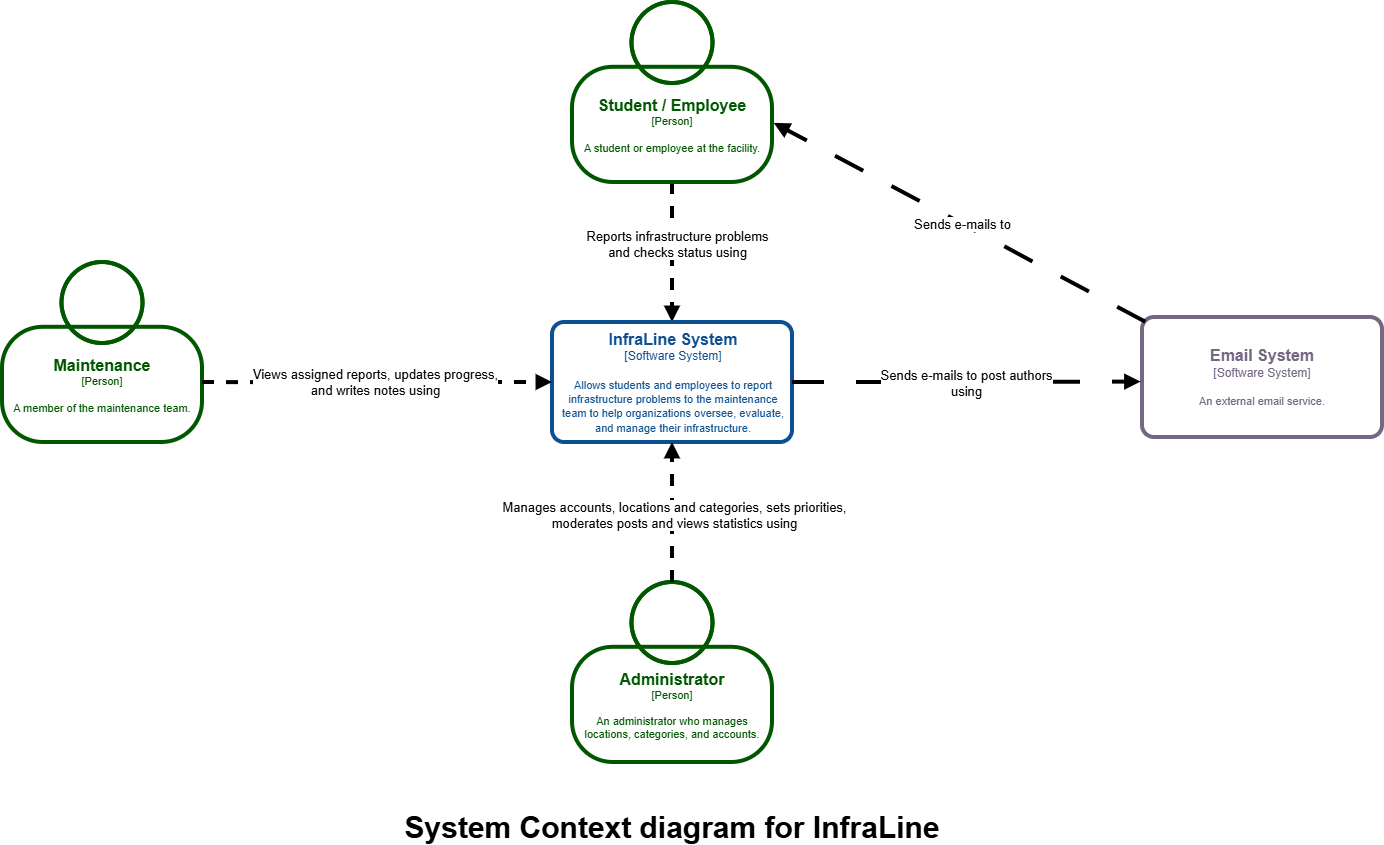

The diagram above was exported from draw.io. Its source (the exported page's mxGraphModel, read from the mxfile embedded in the PNG):
<mxGraphModel dx="2934" dy="1111" grid="1" gridSize="10" guides="1" tooltips="1" connect="1" arrows="1" fold="1" page="1" pageScale="1" pageWidth="827" pageHeight="1169" math="0" shadow="0">
  <root>
    <mxCell id="0" />
    <mxCell id="1" parent="0" />
    <mxCell id="BJYotz7a1LWw0yt25mz7-9" edge="1" parent="1" source="BJYotz7a1LWw0yt25mz7-1" style="edgeStyle=orthogonalEdgeStyle;rounded=0;orthogonalLoop=1;jettySize=auto;html=1;endArrow=block;endFill=1;fontSize=19;strokeWidth=4;dashed=1;" target="BJYotz7a1LWw0yt25mz7-6" value="">
      <mxGeometry relative="1" as="geometry" />
    </mxCell>
    <mxCell id="BJYotz7a1LWw0yt25mz7-10" connectable="0" parent="BJYotz7a1LWw0yt25mz7-9" style="edgeLabel;html=1;align=center;verticalAlign=middle;resizable=0;points=[];fontSize=13;spacingLeft=3;spacingRight=0;" value="Reports infrastructure problems &lt;br&gt;and checks status using" vertex="1">
      <mxGeometry relative="1" x="-0.2409" y="3" as="geometry">
        <mxPoint y="8" as="offset" />
      </mxGeometry>
    </mxCell>
    <object placeholders="1" c4Name="Student / Employee" c4Type="Person" c4Description="A student or employee at the facility." label="&lt;font style=&quot;font-size: 16px;&quot;&gt;&lt;b&gt;%c4Name%&lt;/b&gt;&lt;/font&gt;&lt;div&gt;[%c4Type%]&lt;/div&gt;&lt;br&gt;&lt;div&gt;&lt;font style=&quot;font-size: 11px;&quot;&gt;&lt;font&gt;%c4Description%&lt;/font&gt;&lt;/font&gt;&lt;/div&gt;" id="BJYotz7a1LWw0yt25mz7-1">
      <mxCell parent="1" style="html=1;fontSize=11;whiteSpace=wrap;fillColor=none;strokeColor=#005700;fontColor=light-dark(#005700, #121212);shape=mxgraph.c4.person2;align=center;metaEdit=1;points=[[0.5,0,0],[1,0.5,0],[1,0.75,0],[0.75,1,0],[0.5,1,0],[0.25,1,0],[0,0.75,0],[0,0.5,0]];resizable=0;strokeWidth=4;spacingLeft=0;" vertex="1">
        <mxGeometry height="180" width="200" x="710" y="270" as="geometry" />
      </mxCell>
    </object>
    <object placeholders="1" c4Name="Email System" c4Type="Software System" c4Description="An external email service." label="&lt;font style=&quot;font-size: 16px&quot;&gt;&lt;b&gt;%c4Name%&lt;/b&gt;&lt;/font&gt;&lt;div&gt;[%c4Type%]&lt;/div&gt;&lt;br&gt;&lt;div&gt;&lt;font style=&quot;font-size: 11px&quot;&gt;&lt;font&gt;%c4Description%&lt;/font&gt;&lt;/font&gt;&lt;/div&gt;" id="BJYotz7a1LWw0yt25mz7-5">
      <mxCell parent="1" style="rounded=1;whiteSpace=wrap;html=1;labelBackgroundColor=none;fillColor=none;fontColor=light-dark(#736782, #121212);align=center;arcSize=10;strokeColor=#736782;metaEdit=1;resizable=0;points=[[0.25,0,0],[0.5,0,0],[0.75,0,0],[1,0.25,0],[1,0.5,0],[1,0.75,0],[0.75,1,0],[0.5,1,0],[0.25,1,0],[0,0.75,0],[0,0.5,0],[0,0.25,0]];strokeWidth=4;spacingLeft=0;spacingTop=0;" vertex="1">
        <mxGeometry height="120" width="240" x="1280" y="585" as="geometry" />
      </mxCell>
    </object>
    <object placeholders="1" c4Name="InfraLine System" c4Type="Software System" c4Description="Allows students and employees to report infrastructure problems to the maintenance &#10;team to help organizations oversee, evaluate, and manage their infrastructure." label="&lt;font style=&quot;font-size: 16px&quot;&gt;&lt;b&gt;%c4Name%&lt;/b&gt;&lt;/font&gt;&lt;div&gt;[%c4Type%]&lt;/div&gt;&lt;br&gt;&lt;div&gt;&lt;font style=&quot;font-size: 11px&quot;&gt;&lt;font&gt;%c4Description%&lt;/font&gt;&lt;/font&gt;&lt;/div&gt;" id="BJYotz7a1LWw0yt25mz7-6">
      <mxCell parent="1" style="rounded=1;whiteSpace=wrap;html=1;labelBackgroundColor=none;fillColor=none;fontColor=light-dark(#0d5091, #121212);align=center;arcSize=10;strokeColor=#0D5091;metaEdit=1;resizable=0;points=[[0.25,0,0],[0.5,0,0],[0.75,0,0],[1,0.25,0],[1,0.5,0],[1,0.75,0],[0.75,1,0],[0.5,1,0],[0.25,1,0],[0,0.75,0],[0,0.5,0],[0,0.25,0]];strokeWidth=4;spacingLeft=2;" vertex="1">
        <mxGeometry height="120" width="240" x="690" y="590" as="geometry" />
      </mxCell>
    </object>
    <object placeholders="1" c4Name="Maintenance" c4Type="Person" c4Description="A member of the maintenance team." label="&lt;font style=&quot;font-size: 16px;&quot;&gt;&lt;b&gt;%c4Name%&lt;/b&gt;&lt;/font&gt;&lt;div&gt;[%c4Type%]&lt;/div&gt;&lt;br&gt;&lt;div&gt;&lt;font style=&quot;font-size: 11px;&quot;&gt;&lt;font&gt;%c4Description%&lt;/font&gt;&lt;/font&gt;&lt;/div&gt;" id="BJYotz7a1LWw0yt25mz7-7">
      <mxCell parent="1" style="html=1;fontSize=11;whiteSpace=wrap;fillColor=none;strokeColor=#005700;fontColor=light-dark(#005700, #121212);shape=mxgraph.c4.person2;align=center;metaEdit=1;points=[[0.5,0,0],[1,0.5,0],[1,0.75,0],[0.75,1,0],[0.5,1,0],[0.25,1,0],[0,0.75,0],[0,0.5,0]];resizable=0;strokeWidth=4;spacingLeft=0;" vertex="1">
        <mxGeometry height="180" width="200" x="140" y="530" as="geometry" />
      </mxCell>
    </object>
    <object placeholders="1" c4Name="Administrator" c4Type="Person" c4Description="An administrator who manages locations, categories, and accounts." label="&lt;font style=&quot;font-size: 16px;&quot;&gt;&lt;b&gt;%c4Name%&lt;/b&gt;&lt;/font&gt;&lt;div&gt;[%c4Type%]&lt;/div&gt;&lt;br&gt;&lt;div&gt;&lt;font style=&quot;font-size: 11px;&quot;&gt;&lt;font&gt;%c4Description%&lt;/font&gt;&lt;/font&gt;&lt;/div&gt;" id="BJYotz7a1LWw0yt25mz7-8">
      <mxCell parent="1" style="html=1;fontSize=11;whiteSpace=wrap;fillColor=none;strokeColor=#005700;fontColor=light-dark(#005700, #121212);shape=mxgraph.c4.person2;align=center;metaEdit=1;points=[[0.5,0,0],[1,0.5,0],[1,0.75,0],[0.75,1,0],[0.5,1,0],[0.25,1,0],[0,0.75,0],[0,0.5,0]];resizable=0;strokeWidth=4;spacingLeft=0;spacingBottom=0;spacingTop=0;spacingRight=0;" vertex="1">
        <mxGeometry height="180" width="200" x="710" y="850" as="geometry" />
      </mxCell>
    </object>
    <mxCell id="BJYotz7a1LWw0yt25mz7-14" edge="1" parent="1" source="BJYotz7a1LWw0yt25mz7-7" style="edgeStyle=orthogonalEdgeStyle;rounded=0;orthogonalLoop=1;jettySize=auto;html=1;exitX=1;exitY=0.667;exitDx=0;exitDy=0;exitPerimeter=0;endArrow=block;endFill=1;strokeWidth=4;dashed=1;" target="BJYotz7a1LWw0yt25mz7-6">
      <mxGeometry relative="1" x="-0.0485" as="geometry">
        <mxPoint x="480" y="650" as="sourcePoint" />
        <mxPoint x="680" y="680" as="targetPoint" />
      </mxGeometry>
    </mxCell>
    <mxCell id="BJYotz7a1LWw0yt25mz7-15" connectable="0" parent="BJYotz7a1LWw0yt25mz7-14" style="edgeLabel;html=1;align=center;verticalAlign=middle;resizable=0;points=[];fontSize=13;" value="Views assigned reports, updates progress, &lt;br&gt;and writes notes using" vertex="1">
      <mxGeometry relative="1" x="-0.0172" y="1" as="geometry">
        <mxPoint as="offset" />
      </mxGeometry>
    </mxCell>
    <mxCell id="BJYotz7a1LWw0yt25mz7-16" edge="1" parent="1" source="BJYotz7a1LWw0yt25mz7-8" style="edgeStyle=orthogonalEdgeStyle;rounded=0;orthogonalLoop=1;jettySize=auto;html=1;entryX=0.5;entryY=1;entryDx=0;entryDy=0;entryPerimeter=0;endArrow=block;endFill=1;strokeWidth=4;dashed=1;" target="BJYotz7a1LWw0yt25mz7-6">
      <mxGeometry relative="1" as="geometry" />
    </mxCell>
    <mxCell id="BJYotz7a1LWw0yt25mz7-17" connectable="0" parent="BJYotz7a1LWw0yt25mz7-16" style="edgeLabel;html=1;align=center;verticalAlign=middle;resizable=0;points=[];fontSize=13;" value="Manages accounts, locations and categories, sets priorities, &lt;br&gt;moderates posts and views statistics using" vertex="1">
      <mxGeometry relative="1" x="-0.0286" y="-1" as="geometry">
        <mxPoint as="offset" />
      </mxGeometry>
    </mxCell>
    <mxCell id="BJYotz7a1LWw0yt25mz7-18" edge="1" parent="1" source="BJYotz7a1LWw0yt25mz7-6" style="edgeStyle=orthogonalEdgeStyle;rounded=0;orthogonalLoop=1;jettySize=auto;html=1;entryX=-0.006;entryY=0.538;entryDx=0;entryDy=0;entryPerimeter=0;endArrow=block;endFill=1;dashed=1;dashPattern=8 8;strokeWidth=4;" target="BJYotz7a1LWw0yt25mz7-5">
      <mxGeometry relative="1" as="geometry" />
    </mxCell>
    <mxCell id="BJYotz7a1LWw0yt25mz7-19" connectable="0" parent="BJYotz7a1LWw0yt25mz7-18" style="edgeLabel;html=1;align=center;verticalAlign=middle;resizable=0;points=[];fontSize=13;labelBackgroundColor=default;" value="Sends e-mails to post authors &lt;br&gt;using" vertex="1">
      <mxGeometry relative="1" x="-0.0086" as="geometry">
        <mxPoint as="offset" />
      </mxGeometry>
    </mxCell>
    <mxCell id="BJYotz7a1LWw0yt25mz7-21" edge="1" parent="1" source="BJYotz7a1LWw0yt25mz7-5" style="rounded=0;orthogonalLoop=1;jettySize=auto;html=1;entryX=1;entryY=0.675;entryDx=0;entryDy=0;entryPerimeter=0;endArrow=block;endFill=1;dashed=1;dashPattern=8 8;strokeWidth=4;exitX=0.014;exitY=0.04;exitDx=0;exitDy=0;exitPerimeter=0;">
      <mxGeometry relative="1" as="geometry">
        <mxPoint x="1280.0000000000007" y="590.0000000000001" as="sourcePoint" />
        <mxPoint x="911.6800000000001" y="390.86" as="targetPoint" />
      </mxGeometry>
    </mxCell>
    <mxCell id="BJYotz7a1LWw0yt25mz7-22" connectable="0" parent="BJYotz7a1LWw0yt25mz7-21" style="edgeLabel;html=1;align=center;verticalAlign=middle;resizable=0;points=[];fontSize=13;" value="Sends e-mails to" vertex="1">
      <mxGeometry relative="1" x="-0.0086" as="geometry">
        <mxPoint as="offset" />
      </mxGeometry>
    </mxCell>
    <mxCell id="BJYotz7a1LWw0yt25mz7-26" parent="1" style="text;html=1;whiteSpace=wrap;strokeColor=none;fillColor=none;align=center;verticalAlign=middle;rounded=0;fontSize=16;" value="&lt;font style=&quot;font-size: 30px;&quot;&gt;&lt;b&gt;System Context diagram for InfraLine&lt;/b&gt;&lt;/font&gt;" vertex="1">
      <mxGeometry height="30" width="560" x="530" y="1080" as="geometry" />
    </mxCell>
  </root>
</mxGraphModel>